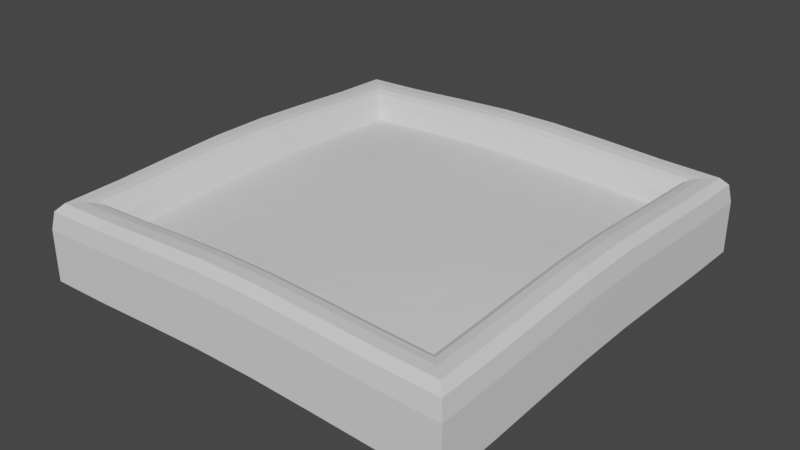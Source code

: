 # Source: screen_mount.blend  (saved by Blender 3.3.6; exported with 4.5.12 LTS)
import bpy
from mathutils import Matrix  # noqa: F401  (used for matrix-valued properties, if any)

bpy.ops.wm.read_factory_settings(use_empty=True)
scene = bpy.context.scene
scene.name = 'Scene'

# ---- collections
col_collection = bpy.data.collections.new('Collection'); scene.collection.children.link(col_collection)

# ---- materials (node trees are filled in below, after node groups)
mat_material = bpy.data.materials.new('Material')
mat_material.alpha_threshold = 0.0
mat_material.use_transparent_shadow = False
mat_material.roughness = 0.5
mat_material.line_color = (0.0, 0.0, 0.0, 1.0)

# ---- material node trees
mat_material.use_nodes = True; mat_material.node_tree.nodes.clear()
_N = mat_material.node_tree.nodes; _L = mat_material.node_tree.links
n0 = _N.new('ShaderNodeOutputMaterial'); n0.name = 'Material Output'; n0.location = (300, 300)
n1 = _N.new('ShaderNodeBsdfPrincipled'); n1.name = 'Principled BSDF'; n1.location = (10, 300)
n1.distribution = 'GGX'
n1.subsurface_method = 'RANDOM_WALK_SKIN'
n1.inputs[3].default_value = 1.45
n1.inputs[27].default_value = (0.0, 0.0, 0.0, 1.0)
n1.inputs[28].default_value = 1.0
_L.new(n1.outputs[0], n0.inputs[0])
n0.is_active_output = True

# ---- world
world_world = bpy.data.worlds.new('World'); scene.world = world_world
world_world.use_nodes = True; world_world.node_tree.nodes.clear()
_N = world_world.node_tree.nodes; _L = world_world.node_tree.links
n0 = _N.new('ShaderNodeOutputWorld'); n0.name = 'World Output'; n0.location = (300, 300)
n1 = _N.new('ShaderNodeBackground'); n1.name = 'Background'; n1.location = (10, 300)
n1.inputs[0].default_value = (0.05088, 0.05088, 0.05088, 1.0)
_L.new(n1.outputs[0], n0.inputs[0])
n0.is_active_output = True
world_world.color = (0.05088, 0.05088, 0.05088)
world_world.use_sun_shadow = False
world_world.sun_shadow_jitter_overblur = 0.0

# ---- meshes
me_cube = bpy.data.meshes.new('Cube')
me_cube.from_pydata([(0.7777, 0.7777, 0.1023), (1.0, 1.0, -1.155), (0.7777, -0.7777, 0.1023), (1.0, -1.0, -1.155), (-0.7777, 0.7777, 0.1023), (-1.0, 1.0, -1.155), (-0.7777, -0.7777, 0.1023), (-1.0, -1.0, -1.155), (1.0, -1.0, 0.1597), (0.9538, -0.9538, 0.7938), (0.9865, -0.9865, 0.6055), (-0.9538, -0.9538, 0.7938), (-1.0, -1.0, 0.1597), (-0.9865, -0.9865, 0.6055), (1.0, 1.0, 0.1597), (0.9538, 0.9538, 0.7938), (0.9865, 0.9865, 0.6055), (-0.9538, 0.9538, 0.7938), (-1.0, 1.0, 0.1597), (-0.9865, 0.9865, 0.6055), (0.9009, -0.9009, 0.8009), (0.8375, -0.8375, 0.697), (0.8632, -0.8632, 0.7742), (-0.8375, -0.8375, 0.697), (-0.9009, -0.9009, 0.8009), (-0.8632, -0.8632, 0.7742), (0.9009, 0.9009, 0.8009), (0.8375, 0.8375, 0.697), (0.8632, 0.8632, 0.7742), (-0.8375, 0.8375, 0.697), (-0.9009, 0.9009, 0.8009), (-0.8632, 0.8632, 0.7742), (0.8006, -0.8006, 0.4549), (-0.8006, -0.8006, 0.4549), (0.8006, 0.8006, 0.4549), (-0.8006, 0.8006, 0.4549), (0.7143, 1.0, -1.126), (0.4286, 1.0, -1.059), (0.1429, 1.0, -1.005), (-0.1429, 1.0, -1.005), (-0.4286, 1.0, -1.059), (-0.7143, 1.0, -1.126), (-0.7143, -1.0, -1.126), (-0.4286, -1.0, -1.059), (-0.1429, -1.0, -1.005), (0.1429, -1.0, -1.005), (0.4286, -1.0, -1.059), (0.7143, -1.0, -1.126), (0.5718, -0.8006, 0.509), (0.3431, -0.8006, 0.574), (0.1144, -0.8006, 0.6202), (-0.1144, -0.8006, 0.6202), (-0.3431, -0.8006, 0.574), (-0.5718, -0.8006, 0.509), (-0.5718, 0.8006, 0.509), (-0.3431, 0.8006, 0.574), (-0.1144, 0.8006, 0.6202), (0.1144, 0.8006, 0.6202), (0.3431, 0.8006, 0.574), (0.5718, 0.8006, 0.509), (0.6813, -0.9538, 0.8391), (0.4088, -0.9538, 0.9206), (0.1363, -0.9538, 0.9876), (-0.1363, -0.9538, 0.9876), (-0.4088, -0.9538, 0.9206), (-0.6813, -0.9538, 0.8391), (-0.7046, -0.9865, 0.6457), (-0.4228, -0.9865, 0.7293), (-0.1409, -0.9865, 0.8002), (0.1409, -0.9865, 0.8002), (0.4228, -0.9865, 0.7293), (0.7046, -0.9865, 0.6457), (-0.7143, -1.0, 0.1965), (-0.4286, -1.0, 0.2795), (-0.1429, -1.0, 0.3506), (0.1429, -1.0, 0.3506), (0.4286, -1.0, 0.2795), (0.7143, -1.0, 0.1965), (-0.6813, 0.9538, 0.8391), (-0.4088, 0.9538, 0.9206), (-0.1363, 0.9538, 0.9876), (0.1363, 0.9538, 0.9876), (0.4088, 0.9538, 0.9206), (0.6813, 0.9538, 0.8391), (0.7046, 0.9865, 0.6457), (0.4228, 0.9865, 0.7293), (0.1409, 0.9865, 0.8002), (-0.1409, 0.9865, 0.8002), (-0.4228, 0.9865, 0.7293), (-0.7046, 0.9865, 0.6457), (0.7143, 1.0, 0.1965), (0.4286, 1.0, 0.2795), (0.1429, 1.0, 0.3506), (-0.1429, 1.0, 0.3506), (-0.4286, 1.0, 0.2795), (-0.7143, 1.0, 0.1965), (0.5982, -0.8375, 0.7513), (0.3589, -0.8375, 0.8212), (0.1196, -0.8375, 0.873), (-0.1196, -0.8375, 0.873), (-0.3589, -0.8375, 0.8212), (-0.5982, -0.8375, 0.7513), (-0.6166, -0.8632, 0.8276), (-0.3699, -0.8632, 0.9006), (-0.1233, -0.8632, 0.9559), (0.1233, -0.8632, 0.9559), (0.3699, -0.8632, 0.9006), (0.6166, -0.8632, 0.8276), (-0.6435, -0.9009, 0.8519), (-0.3861, -0.9009, 0.9289), (-0.1287, -0.9009, 0.9893), (0.1287, -0.9009, 0.9893), (0.3861, -0.9009, 0.9289), (0.6435, -0.9009, 0.8519), (-0.5982, 0.8375, 0.7513), (-0.3589, 0.8375, 0.8212), (-0.1196, 0.8375, 0.873), (0.1196, 0.8375, 0.873), (0.3589, 0.8375, 0.8212), (0.5982, 0.8375, 0.7513), (0.6166, 0.8632, 0.8276), (0.3699, 0.8632, 0.9006), (0.1233, 0.8632, 0.9559), (-0.1233, 0.8632, 0.9559), (-0.3699, 0.8632, 0.9006), (-0.6166, 0.8632, 0.8276), (0.6435, 0.9009, 0.8519), (0.3861, 0.9009, 0.9289), (0.1287, 0.9009, 0.9893), (-0.1287, 0.9009, 0.9893), (-0.3861, 0.9009, 0.9289), (-0.6435, 0.9009, 0.8519), (0.5555, -0.7777, 0.1549), (0.3333, -0.7777, 0.2155), (0.1111, -0.7777, 0.257), (-0.1111, -0.7777, 0.257), (-0.3333, -0.7777, 0.2155), (-0.5555, -0.7777, 0.1549), (-0.5555, 0.7777, 0.1549), (-0.3333, 0.7777, 0.2155), (-0.1111, 0.7777, 0.257), (0.1111, 0.7777, 0.257), (0.3333, 0.7777, 0.2155), (0.5555, 0.7777, 0.1549), (-1.0, 0.7143, -1.126), (-1.0, 0.4286, -1.059), (-1.0, 0.1429, -1.005), (-1.0, -0.1429, -1.005), (-1.0, -0.4286, -1.059), (-1.0, -0.7143, -1.126), (1.0, -0.7143, -1.126), (1.0, -0.4286, -1.059), (1.0, -0.1429, -1.005), (1.0, 0.1429, -1.005), (1.0, 0.4286, -1.059), (1.0, 0.7143, -1.126), (0.8006, 0.5718, 0.509), (0.8006, 0.3431, 0.574), (0.8006, 0.1144, 0.6202), (0.8006, -0.1144, 0.6202), (0.8006, -0.3431, 0.574), (0.8006, -0.5718, 0.509), (-0.8006, -0.5718, 0.509), (-0.8006, -0.3431, 0.574), (-0.8006, -0.1144, 0.6202), (-0.8006, 0.1144, 0.6202), (-0.8006, 0.3431, 0.574), (-0.8006, 0.5718, 0.509), (0.9538, 0.6813, 0.8391), (0.9538, 0.4088, 0.9206), (0.9538, 0.1363, 0.9876), (0.9538, -0.1363, 0.9876), (0.9538, -0.4088, 0.9206), (0.9538, -0.6813, 0.8391), (0.9865, -0.7046, 0.6457), (0.9865, -0.4228, 0.7293), (0.9865, -0.1409, 0.8002), (0.9865, 0.1409, 0.8002), (0.9865, 0.4228, 0.7293), (0.9865, 0.7046, 0.6457), (1.0, -0.7143, 0.1965), (1.0, -0.4286, 0.2795), (1.0, -0.1429, 0.3506), (1.0, 0.1429, 0.3506), (1.0, 0.4286, 0.2795), (1.0, 0.7143, 0.1965), (-0.9538, -0.6813, 0.8391), (-0.9538, -0.4088, 0.9206), (-0.9538, -0.1363, 0.9876), (-0.9538, 0.1363, 0.9876), (-0.9538, 0.4088, 0.9206), (-0.9538, 0.6813, 0.8391), (-0.9865, 0.7046, 0.6457), (-0.9865, 0.4228, 0.7293), (-0.9865, 0.1409, 0.8002), (-0.9865, -0.1409, 0.8002), (-0.9865, -0.4228, 0.7293), (-0.9865, -0.7046, 0.6457), (-1.0, 0.7143, 0.1965), (-1.0, 0.4286, 0.2795), (-1.0, 0.1429, 0.3506), (-1.0, -0.1429, 0.3506), (-1.0, -0.4286, 0.2795), (-1.0, -0.7143, 0.1965), (0.8375, 0.5982, 0.7513), (0.8375, 0.3589, 0.8212), (0.8375, 0.1196, 0.873), (0.8375, -0.1196, 0.873), (0.8375, -0.3589, 0.8212), (0.8375, -0.5982, 0.7513), (0.8632, -0.6166, 0.8276), (0.8632, -0.3699, 0.9006), (0.8632, -0.1233, 0.9559), (0.8632, 0.1233, 0.9559), (0.8632, 0.3699, 0.9006), (0.8632, 0.6166, 0.8276), (0.9009, -0.6435, 0.8519), (0.9009, -0.3861, 0.9289), (0.9009, -0.1287, 0.9893), (0.9009, 0.1287, 0.9893), (0.9009, 0.3861, 0.9289), (0.9009, 0.6435, 0.8519), (-0.8375, -0.5982, 0.7513), (-0.8375, -0.3589, 0.8212), (-0.8375, -0.1196, 0.873), (-0.8375, 0.1196, 0.873), (-0.8375, 0.3589, 0.8212), (-0.8375, 0.5982, 0.7513), (-0.8632, 0.6166, 0.8276), (-0.8632, 0.3699, 0.9006), (-0.8632, 0.1233, 0.9559), (-0.8632, -0.1233, 0.9559), (-0.8632, -0.3699, 0.9006), (-0.8632, -0.6166, 0.8276), (-0.9009, 0.6435, 0.8519), (-0.9009, 0.3861, 0.9289), (-0.9009, 0.1287, 0.9893), (-0.9009, -0.1287, 0.9893), (-0.9009, -0.3861, 0.9289), (-0.9009, -0.6435, 0.8519), (0.7777, 0.5555, 0.1549), (0.7777, 0.3333, 0.2155), (0.7777, 0.1111, 0.257), (0.7777, -0.1111, 0.257), (0.7777, -0.3333, 0.2155), (0.7777, -0.5555, 0.1549), (-0.7777, -0.5555, 0.1549), (-0.7777, -0.3333, 0.2155), (-0.7777, -0.1111, 0.257), (-0.7777, 0.1111, 0.257), (-0.7777, 0.3333, 0.2155), (-0.7777, 0.5555, 0.1549), (-0.7143, 0.7143, -1.102), (-0.7143, 0.4286, -1.044), (-0.7143, 0.1429, -1.002), (-0.7143, -0.1429, -1.002), (-0.7143, -0.4286, -1.044), (-0.7143, -0.7143, -1.102), (-0.4286, 0.7143, -1.044), (-0.4286, 0.4286, -1.012), (-0.4286, 0.1429, -1.0), (-0.4286, -0.1429, -1.0), (-0.4286, -0.4286, -1.012), (-0.4286, -0.7143, -1.044), (-0.1429, 0.7143, -1.002), (-0.1429, 0.4286, -1.0), (-0.1429, 0.1429, -1.0), (-0.1429, -0.1429, -1.0), (-0.1429, -0.4286, -1.0), (-0.1429, -0.7143, -1.002), (0.1429, 0.7143, -1.002), (0.1429, 0.4286, -1.0), (0.1429, 0.1429, -1.0), (0.1429, -0.1429, -1.0), (0.1429, -0.4286, -1.0), (0.1429, -0.7143, -1.002), (0.4286, 0.7143, -1.044), (0.4286, 0.4286, -1.012), (0.4286, 0.1429, -1.0), (0.4286, -0.1429, -1.0), (0.4286, -0.4286, -1.012), (0.4286, -0.7143, -1.044), (0.7143, 0.7143, -1.102), (0.7143, 0.4286, -1.044), (0.7143, 0.1429, -1.002), (0.7143, -0.1429, -1.002), (0.7143, -0.4286, -1.044), (0.7143, -0.7143, -1.102), (0.5555, 0.5555, 0.1943), (0.5555, 0.3333, 0.2384), (0.5555, 0.1111, 0.262), (0.5555, -0.1111, 0.262), (0.5555, -0.3333, 0.2384), (0.5555, -0.5555, 0.1943), (0.3333, 0.5555, 0.2384), (0.3333, 0.3333, 0.2593), (0.3333, 0.1111, 0.2623), (0.3333, -0.1111, 0.2623), (0.3333, -0.3333, 0.2593), (0.3333, -0.5555, 0.2384), (0.1111, 0.5555, 0.262), (0.1111, 0.3333, 0.2623), (0.1111, 0.1111, 0.2623), (0.1111, -0.1111, 0.2623), (0.1111, -0.3333, 0.2623), (0.1111, -0.5555, 0.262), (-0.1111, 0.5555, 0.262), (-0.1111, 0.3333, 0.2623), (-0.1111, 0.1111, 0.2623), (-0.1111, -0.1111, 0.2623), (-0.1111, -0.3333, 0.2623), (-0.1111, -0.5555, 0.262), (-0.3333, 0.5555, 0.2384), (-0.3333, 0.3333, 0.2593), (-0.3333, 0.1111, 0.2623), (-0.3333, -0.1111, 0.2623), (-0.3333, -0.3333, 0.2593), (-0.3333, -0.5555, 0.2384), (-0.5555, 0.5555, 0.1943), (-0.5555, 0.3333, 0.2384), (-0.5555, 0.1111, 0.262), (-0.5555, -0.1111, 0.262), (-0.5555, -0.3333, 0.2384), (-0.5555, -0.5555, 0.1943)], [], [(323, 246, 6, 137), (216, 20, 9, 173), (234, 30, 17, 191), (287, 150, 3, 47), (42, 72, 12, 7), (126, 26, 15, 83), (144, 198, 18, 5), (108, 24, 11, 65), (36, 90, 14, 1), (53, 33, 23, 101), (161, 32, 21, 209), (167, 35, 29, 227), (59, 34, 27, 119), (65, 11, 13, 66), (66, 13, 12, 72), (173, 9, 10, 174), (174, 10, 8, 180), (191, 17, 19, 192), (192, 19, 18, 198), (83, 15, 16, 84), (84, 16, 14, 90), (101, 23, 25, 102), (102, 25, 24, 108), (209, 21, 22, 210), (210, 22, 20, 216), (227, 29, 31, 228), (228, 31, 30, 234), (119, 27, 28, 120), (120, 28, 26, 126), (150, 180, 8, 3), (137, 6, 33, 53), (245, 2, 32, 161), (251, 4, 35, 167), (143, 0, 34, 59), (4, 138, 54, 35), (138, 139, 55, 54), (139, 140, 56, 55), (140, 141, 57, 56), (141, 142, 58, 57), (142, 143, 59, 58), (2, 132, 48, 32), (132, 133, 49, 48), (133, 134, 50, 49), (134, 135, 51, 50), (135, 136, 52, 51), (136, 137, 53, 52), (31, 125, 131, 30), (125, 124, 130, 131), (124, 123, 129, 130), (123, 122, 128, 129), (122, 121, 127, 128), (121, 120, 126, 127), (29, 114, 125, 31), (114, 115, 124, 125), (115, 116, 123, 124), (116, 117, 122, 123), (117, 118, 121, 122), (118, 119, 120, 121), (22, 107, 113, 20), (107, 106, 112, 113), (106, 105, 111, 112), (105, 104, 110, 111), (104, 103, 109, 110), (103, 102, 108, 109), (21, 96, 107, 22), (96, 97, 106, 107), (97, 98, 105, 106), (98, 99, 104, 105), (99, 100, 103, 104), (100, 101, 102, 103), (19, 89, 95, 18), (89, 88, 94, 95), (88, 87, 93, 94), (87, 86, 92, 93), (86, 85, 91, 92), (85, 84, 90, 91), (17, 78, 89, 19), (78, 79, 88, 89), (79, 80, 87, 88), (80, 81, 86, 87), (81, 82, 85, 86), (82, 83, 84, 85), (10, 71, 77, 8), (71, 70, 76, 77), (70, 69, 75, 76), (69, 68, 74, 75), (68, 67, 73, 74), (67, 66, 72, 73), (9, 60, 71, 10), (60, 61, 70, 71), (61, 62, 69, 70), (62, 63, 68, 69), (63, 64, 67, 68), (64, 65, 66, 67), (35, 54, 114, 29), (54, 55, 115, 114), (55, 56, 116, 115), (56, 57, 117, 116), (57, 58, 118, 117), (58, 59, 119, 118), (32, 48, 96, 21), (48, 49, 97, 96), (49, 50, 98, 97), (50, 51, 99, 98), (51, 52, 100, 99), (52, 53, 101, 100), (5, 18, 95, 41), (41, 95, 94, 40), (40, 94, 93, 39), (39, 93, 92, 38), (38, 92, 91, 37), (37, 91, 90, 36), (20, 113, 60, 9), (113, 112, 61, 60), (112, 111, 62, 61), (111, 110, 63, 62), (110, 109, 64, 63), (109, 108, 65, 64), (30, 131, 78, 17), (131, 130, 79, 78), (130, 129, 80, 79), (129, 128, 81, 80), (128, 127, 82, 81), (127, 126, 83, 82), (3, 8, 77, 47), (47, 77, 76, 46), (46, 76, 75, 45), (45, 75, 74, 44), (44, 74, 73, 43), (43, 73, 72, 42), (149, 257, 42, 7), (257, 263, 43, 42), (263, 269, 44, 43), (269, 275, 45, 44), (275, 281, 46, 45), (281, 287, 47, 46), (245, 293, 132, 2), (293, 299, 133, 132), (299, 305, 134, 133), (305, 311, 135, 134), (311, 317, 136, 135), (317, 323, 137, 136), (139, 138, 318, 312), (312, 318, 319, 313), (313, 319, 320, 314), (314, 320, 321, 315), (315, 321, 322, 316), (316, 322, 323, 317), (140, 139, 312, 306), (306, 312, 313, 307), (307, 313, 314, 308), (308, 314, 315, 309), (309, 315, 316, 310), (310, 316, 317, 311), (141, 140, 306, 300), (300, 306, 307, 301), (301, 307, 308, 302), (302, 308, 309, 303), (303, 309, 310, 304), (304, 310, 311, 305), (142, 141, 300, 294), (294, 300, 301, 295), (295, 301, 302, 296), (296, 302, 303, 297), (297, 303, 304, 298), (298, 304, 305, 299), (143, 142, 294, 288), (288, 294, 295, 289), (289, 295, 296, 290), (290, 296, 297, 291), (291, 297, 298, 292), (292, 298, 299, 293), (0, 143, 288, 240), (240, 288, 289, 241), (241, 289, 290, 242), (242, 290, 291, 243), (243, 291, 292, 244), (244, 292, 293, 245), (37, 36, 282, 276), (276, 282, 283, 277), (277, 283, 284, 278), (278, 284, 285, 279), (279, 285, 286, 280), (280, 286, 287, 281), (38, 37, 276, 270), (270, 276, 277, 271), (271, 277, 278, 272), (272, 278, 279, 273), (273, 279, 280, 274), (274, 280, 281, 275), (39, 38, 270, 264), (264, 270, 271, 265), (265, 271, 272, 266), (266, 272, 273, 267), (267, 273, 274, 268), (268, 274, 275, 269), (40, 39, 264, 258), (258, 264, 265, 259), (259, 265, 266, 260), (260, 266, 267, 261), (261, 267, 268, 262), (262, 268, 269, 263), (41, 40, 258, 252), (252, 258, 259, 253), (253, 259, 260, 254), (254, 260, 261, 255), (255, 261, 262, 256), (256, 262, 263, 257), (5, 41, 252, 144), (144, 252, 253, 145), (145, 253, 254, 146), (146, 254, 255, 147), (147, 255, 256, 148), (148, 256, 257, 149), (6, 246, 162, 33), (246, 247, 163, 162), (247, 248, 164, 163), (248, 249, 165, 164), (249, 250, 166, 165), (250, 251, 167, 166), (0, 240, 156, 34), (240, 241, 157, 156), (241, 242, 158, 157), (242, 243, 159, 158), (243, 244, 160, 159), (244, 245, 161, 160), (1, 14, 185, 155), (155, 185, 184, 154), (154, 184, 183, 153), (153, 183, 182, 152), (152, 182, 181, 151), (151, 181, 180, 150), (25, 233, 239, 24), (233, 232, 238, 239), (232, 231, 237, 238), (231, 230, 236, 237), (230, 229, 235, 236), (229, 228, 234, 235), (23, 222, 233, 25), (222, 223, 232, 233), (223, 224, 231, 232), (224, 225, 230, 231), (225, 226, 229, 230), (226, 227, 228, 229), (28, 215, 221, 26), (215, 214, 220, 221), (214, 213, 219, 220), (213, 212, 218, 219), (212, 211, 217, 218), (211, 210, 216, 217), (27, 204, 215, 28), (204, 205, 214, 215), (205, 206, 213, 214), (206, 207, 212, 213), (207, 208, 211, 212), (208, 209, 210, 211), (13, 197, 203, 12), (197, 196, 202, 203), (196, 195, 201, 202), (195, 194, 200, 201), (194, 193, 199, 200), (193, 192, 198, 199), (11, 186, 197, 13), (186, 187, 196, 197), (187, 188, 195, 196), (188, 189, 194, 195), (189, 190, 193, 194), (190, 191, 192, 193), (16, 179, 185, 14), (179, 178, 184, 185), (178, 177, 183, 184), (177, 176, 182, 183), (176, 175, 181, 182), (175, 174, 180, 181), (15, 168, 179, 16), (168, 169, 178, 179), (169, 170, 177, 178), (170, 171, 176, 177), (171, 172, 175, 176), (172, 173, 174, 175), (33, 162, 222, 23), (162, 163, 223, 222), (163, 164, 224, 223), (164, 165, 225, 224), (165, 166, 226, 225), (166, 167, 227, 226), (34, 156, 204, 27), (156, 157, 205, 204), (157, 158, 206, 205), (158, 159, 207, 206), (159, 160, 208, 207), (160, 161, 209, 208), (7, 12, 203, 149), (149, 203, 202, 148), (148, 202, 201, 147), (147, 201, 200, 146), (146, 200, 199, 145), (145, 199, 198, 144), (36, 1, 155, 282), (282, 155, 154, 283), (283, 154, 153, 284), (284, 153, 152, 285), (285, 152, 151, 286), (286, 151, 150, 287), (24, 239, 186, 11), (239, 238, 187, 186), (238, 237, 188, 187), (237, 236, 189, 188), (236, 235, 190, 189), (235, 234, 191, 190), (26, 221, 168, 15), (221, 220, 169, 168), (220, 219, 170, 169), (219, 218, 171, 170), (218, 217, 172, 171), (217, 216, 173, 172), (138, 4, 251, 318), (318, 251, 250, 319), (319, 250, 249, 320), (320, 249, 248, 321), (321, 248, 247, 322), (322, 247, 246, 323)])
_uv = me_cube.uv_layers.new(name='UVMap')
_uv.uv.foreach_set('vector', [0.8194, 0.6944, 0.8472, 0.6944, 0.8472, 0.7222, 0.8194, 0.7222, 0.6374, 0.7054, 0.6374, 0.7376, 0.6308, 0.7442, 0.6308, 0.7102, 0.8626, 0.5446, 0.8626, 0.5124, 0.8692, 0.5058, 0.8692, 0.5398, 0.3393, 0.7143, 0.375, 0.7143, 0.375, 0.75, 0.3393, 0.75, 0.375, 0.9643, 0.5455, 0.9643, 0.5455, 1.0, 0.375, 1.0, 0.6696, 0.5124, 0.6374, 0.5124, 0.6308, 0.5058, 0.6648, 0.5058, 0.375, 0.2143, 0.5455, 0.2143, 0.5455, 0.25, 0.375, 0.25, 0.8304, 0.7376, 0.8626, 0.7376, 0.8692, 0.7442, 0.8352, 0.7442, 0.375, 0.4643, 0.5455, 0.4643, 0.5455, 0.5, 0.375, 0.5, 0.8215, 0.7251, 0.8501, 0.7251, 0.8547, 0.7297, 0.8248, 0.7297, 0.6499, 0.6965, 0.6499, 0.7251, 0.6453, 0.7297, 0.6453, 0.6998, 0.8501, 0.5535, 0.8501, 0.5249, 0.8547, 0.5203, 0.8547, 0.5502, 0.6785, 0.5249, 0.6499, 0.5249, 0.6453, 0.5203, 0.6752, 0.5203, 0.8352, 0.7442, 0.8692, 0.7442, 0.8733, 0.75, 0.8381, 0.75, 0.625, 0.9631, 0.625, 0.9983, 0.5455, 1.0, 0.5455, 0.9643, 0.6308, 0.7102, 0.6308, 0.7442, 0.625, 0.7483, 0.625, 0.7131, 0.625, 0.7131, 0.625, 0.7483, 0.5455, 0.75, 0.5455, 0.7143, 0.8692, 0.5398, 0.8692, 0.5058, 0.875, 0.5017, 0.875, 0.5369, 0.625, 0.2131, 0.625, 0.2483, 0.5455, 0.25, 0.5455, 0.2143, 0.6648, 0.5058, 0.6308, 0.5058, 0.6267, 0.5, 0.6619, 0.5, 0.625, 0.4631, 0.625, 0.4983, 0.5455, 0.5, 0.5455, 0.4643, 0.8248, 0.7297, 0.8547, 0.7297, 0.8568, 0.7318, 0.8263, 0.7318, 0.8263, 0.7318, 0.8568, 0.7318, 0.8626, 0.7376, 0.8304, 0.7376, 0.6453, 0.6998, 0.6453, 0.7297, 0.6432, 0.7318, 0.6432, 0.7013, 0.6432, 0.7013, 0.6432, 0.7318, 0.6374, 0.7376, 0.6374, 0.7054, 0.8547, 0.5502, 0.8547, 0.5203, 0.8568, 0.5182, 0.8568, 0.5487, 0.8568, 0.5487, 0.8568, 0.5182, 0.8626, 0.5124, 0.8626, 0.5446, 0.6752, 0.5203, 0.6453, 0.5203, 0.6432, 0.5182, 0.6737, 0.5182, 0.6737, 0.5182, 0.6432, 0.5182, 0.6374, 0.5124, 0.6696, 0.5124, 0.375, 0.7143, 0.5455, 0.7143, 0.5455, 0.75, 0.375, 0.75, 0.8194, 0.7222, 0.8472, 0.7222, 0.8501, 0.7251, 0.8215, 0.7251, 0.6528, 0.6944, 0.6528, 0.7222, 0.6499, 0.7251, 0.6499, 0.6965, 0.8472, 0.5556, 0.8472, 0.5278, 0.8501, 0.5249, 0.8501, 0.5535, 0.6806, 0.5278, 0.6528, 0.5278, 0.6499, 0.5249, 0.6785, 0.5249, 0.8472, 0.5278, 0.8194, 0.5278, 0.8215, 0.5249, 0.8501, 0.5249, 0.8194, 0.5278, 0.7917, 0.5278, 0.7929, 0.5249, 0.8215, 0.5249, 0.7917, 0.5278, 0.7639, 0.5278, 0.7643, 0.5249, 0.7929, 0.5249, 0.7639, 0.5278, 0.7361, 0.5278, 0.7357, 0.5249, 0.7643, 0.5249, 0.7361, 0.5278, 0.7083, 0.5278, 0.7071, 0.5249, 0.7357, 0.5249, 0.7083, 0.5278, 0.6806, 0.5278, 0.6785, 0.5249, 0.7071, 0.5249, 0.6528, 0.7222, 0.6806, 0.7222, 0.6785, 0.7251, 0.6499, 0.7251, 0.6806, 0.7222, 0.7083, 0.7222, 0.7071, 0.7251, 0.6785, 0.7251, 0.7083, 0.7222, 0.7361, 0.7222, 0.7357, 0.7251, 0.7071, 0.7251, 0.7361, 0.7222, 0.7639, 0.7222, 0.7643, 0.7251, 0.7357, 0.7251, 0.7639, 0.7222, 0.7917, 0.7222, 0.7929, 0.7251, 0.7643, 0.7251, 0.7917, 0.7222, 0.8194, 0.7222, 0.8215, 0.7251, 0.7929, 0.7251, 0.8568, 0.5182, 0.8263, 0.5182, 0.8304, 0.5124, 0.8626, 0.5124, 0.8263, 0.5182, 0.7958, 0.5182, 0.7983, 0.5124, 0.8304, 0.5124, 0.7958, 0.5182, 0.7653, 0.5182, 0.7661, 0.5124, 0.7983, 0.5124, 0.7653, 0.5182, 0.7347, 0.5182, 0.7339, 0.5124, 0.7661, 0.5124, 0.7347, 0.5182, 0.7042, 0.5182, 0.7017, 0.5124, 0.7339, 0.5124, 0.7042, 0.5182, 0.6737, 0.5182, 0.6696, 0.5124, 0.7017, 0.5124, 0.8547, 0.5203, 0.8248, 0.5203, 0.8263, 0.5182, 0.8568, 0.5182, 0.8248, 0.5203, 0.7949, 0.5203, 0.7958, 0.5182, 0.8263, 0.5182, 0.7949, 0.5203, 0.765, 0.5203, 0.7653, 0.5182, 0.7958, 0.5182, 0.765, 0.5203, 0.735, 0.5203, 0.7347, 0.5182, 0.7653, 0.5182, 0.735, 0.5203, 0.7051, 0.5203, 0.7042, 0.5182, 0.7347, 0.5182, 0.7051, 0.5203, 0.6752, 0.5203, 0.6737, 0.5182, 0.7042, 0.5182, 0.6432, 0.7318, 0.6737, 0.7318, 0.6696, 0.7376, 0.6374, 0.7376, 0.6737, 0.7318, 0.7042, 0.7318, 0.7017, 0.7376, 0.6696, 0.7376, 0.7042, 0.7318, 0.7347, 0.7318, 0.7339, 0.7376, 0.7017, 0.7376, 0.7347, 0.7318, 0.7653, 0.7318, 0.7661, 0.7376, 0.7339, 0.7376, 0.7653, 0.7318, 0.7958, 0.7318, 0.7983, 0.7376, 0.7661, 0.7376, 0.7958, 0.7318, 0.8263, 0.7318, 0.8304, 0.7376, 0.7983, 0.7376, 0.6453, 0.7297, 0.6752, 0.7297, 0.6737, 0.7318, 0.6432, 0.7318, 0.6752, 0.7297, 0.7051, 0.7297, 0.7042, 0.7318, 0.6737, 0.7318, 0.7051, 0.7297, 0.735, 0.7297, 0.7347, 0.7318, 0.7042, 0.7318, 0.735, 0.7297, 0.765, 0.7297, 0.7653, 0.7318, 0.7347, 0.7318, 0.765, 0.7297, 0.7949, 0.7297, 0.7958, 0.7318, 0.7653, 0.7318, 0.7949, 0.7297, 0.8248, 0.7297, 0.8263, 0.7318, 0.7958, 0.7318, 0.625, 0.2517, 0.625, 0.2869, 0.5455, 0.2857, 0.5455, 0.25, 0.625, 0.2869, 0.625, 0.3222, 0.5455, 0.3214, 0.5455, 0.2857, 0.625, 0.3222, 0.625, 0.3574, 0.5455, 0.3571, 0.5455, 0.3214, 0.625, 0.3574, 0.625, 0.3926, 0.5455, 0.3929, 0.5455, 0.3571, 0.625, 0.3926, 0.625, 0.4278, 0.5455, 0.4286, 0.5455, 0.3929, 0.625, 0.4278, 0.625, 0.4631, 0.5455, 0.4643, 0.5455, 0.4286, 0.8692, 0.5058, 0.8352, 0.5058, 0.8381, 0.5, 0.8733, 0.5, 0.8352, 0.5058, 0.8011, 0.5058, 0.8028, 0.5, 0.8381, 0.5, 0.8011, 0.5058, 0.767, 0.5058, 0.7676, 0.5, 0.8028, 0.5, 0.767, 0.5058, 0.733, 0.5058, 0.7324, 0.5, 0.7676, 0.5, 0.733, 0.5058, 0.6989, 0.5058, 0.6972, 0.5, 0.7324, 0.5, 0.6989, 0.5058, 0.6648, 0.5058, 0.6619, 0.5, 0.6972, 0.5, 0.625, 0.7517, 0.625, 0.7869, 0.5455, 0.7857, 0.5455, 0.75, 0.625, 0.7869, 0.625, 0.8222, 0.5455, 0.8214, 0.5455, 0.7857, 0.625, 0.8222, 0.625, 0.8574, 0.5455, 0.8571, 0.5455, 0.8214, 0.625, 0.8574, 0.625, 0.8926, 0.5455, 0.8929, 0.5455, 0.8571, 0.625, 0.8926, 0.625, 0.9278, 0.5455, 0.9286, 0.5455, 0.8929, 0.625, 0.9278, 0.625, 0.9631, 0.5455, 0.9643, 0.5455, 0.9286, 0.6308, 0.7442, 0.6648, 0.7442, 0.6619, 0.75, 0.6267, 0.75, 0.6648, 0.7442, 0.6989, 0.7442, 0.6972, 0.75, 0.6619, 0.75, 0.6989, 0.7442, 0.733, 0.7442, 0.7324, 0.75, 0.6972, 0.75, 0.733, 0.7442, 0.767, 0.7442, 0.7676, 0.75, 0.7324, 0.75, 0.767, 0.7442, 0.8011, 0.7442, 0.8028, 0.75, 0.7676, 0.75, 0.8011, 0.7442, 0.8352, 0.7442, 0.8381, 0.75, 0.8028, 0.75, 0.8501, 0.5249, 0.8215, 0.5249, 0.8248, 0.5203, 0.8547, 0.5203, 0.8215, 0.5249, 0.7929, 0.5249, 0.7949, 0.5203, 0.8248, 0.5203, 0.7929, 0.5249, 0.7643, 0.5249, 0.765, 0.5203, 0.7949, 0.5203, 0.7643, 0.5249, 0.7357, 0.5249, 0.735, 0.5203, 0.765, 0.5203, 0.7357, 0.5249, 0.7071, 0.5249, 0.7051, 0.5203, 0.735, 0.5203, 0.7071, 0.5249, 0.6785, 0.5249, 0.6752, 0.5203, 0.7051, 0.5203, 0.6499, 0.7251, 0.6785, 0.7251, 0.6752, 0.7297, 0.6453, 0.7297, 0.6785, 0.7251, 0.7071, 0.7251, 0.7051, 0.7297, 0.6752, 0.7297, 0.7071, 0.7251, 0.7357, 0.7251, 0.735, 0.7297, 0.7051, 0.7297, 0.7357, 0.7251, 0.7643, 0.7251, 0.765, 0.7297, 0.735, 0.7297, 0.7643, 0.7251, 0.7929, 0.7251, 0.7949, 0.7297, 0.765, 0.7297, 0.7929, 0.7251, 0.8215, 0.7251, 0.8248, 0.7297, 0.7949, 0.7297, 0.375, 0.25, 0.5455, 0.25, 0.5455, 0.2857, 0.375, 0.2857, 0.375, 0.2857, 0.5455, 0.2857, 0.5455, 0.3214, 0.375, 0.3214, 0.375, 0.3214, 0.5455, 0.3214, 0.5455, 0.3571, 0.375, 0.3571, 0.375, 0.3571, 0.5455, 0.3571, 0.5455, 0.3929, 0.375, 0.3929, 0.375, 0.3929, 0.5455, 0.3929, 0.5455, 0.4286, 0.375, 0.4286, 0.375, 0.4286, 0.5455, 0.4286, 0.5455, 0.4643, 0.375, 0.4643, 0.6374, 0.7376, 0.6696, 0.7376, 0.6648, 0.7442, 0.6308, 0.7442, 0.6696, 0.7376, 0.7017, 0.7376, 0.6989, 0.7442, 0.6648, 0.7442, 0.7017, 0.7376, 0.7339, 0.7376, 0.733, 0.7442, 0.6989, 0.7442, 0.7339, 0.7376, 0.7661, 0.7376, 0.767, 0.7442, 0.733, 0.7442, 0.7661, 0.7376, 0.7983, 0.7376, 0.8011, 0.7442, 0.767, 0.7442, 0.7983, 0.7376, 0.8304, 0.7376, 0.8352, 0.7442, 0.8011, 0.7442, 0.8626, 0.5124, 0.8304, 0.5124, 0.8352, 0.5058, 0.8692, 0.5058, 0.8304, 0.5124, 0.7983, 0.5124, 0.8011, 0.5058, 0.8352, 0.5058, 0.7983, 0.5124, 0.7661, 0.5124, 0.767, 0.5058, 0.8011, 0.5058, 0.7661, 0.5124, 0.7339, 0.5124, 0.733, 0.5058, 0.767, 0.5058, 0.7339, 0.5124, 0.7017, 0.5124, 0.6989, 0.5058, 0.733, 0.5058, 0.7017, 0.5124, 0.6696, 0.5124, 0.6648, 0.5058, 0.6989, 0.5058, 0.375, 0.75, 0.5455, 0.75, 0.5455, 0.7857, 0.375, 0.7857, 0.375, 0.7857, 0.5455, 0.7857, 0.5455, 0.8214, 0.375, 0.8214, 0.375, 0.8214, 0.5455, 0.8214, 0.5455, 0.8571, 0.375, 0.8571, 0.375, 0.8571, 0.5455, 0.8571, 0.5455, 0.8929, 0.375, 0.8929, 0.375, 0.8929, 0.5455, 0.8929, 0.5455, 0.9286, 0.375, 0.9286, 0.375, 0.9286, 0.5455, 0.9286, 0.5455, 0.9643, 0.375, 0.9643, 0.125, 0.7143, 0.1607, 0.7143, 0.1607, 0.75, 0.125, 0.75, 0.1607, 0.7143, 0.1964, 0.7143, 0.1964, 0.75, 0.1607, 0.75, 0.1964, 0.7143, 0.2321, 0.7143, 0.2321, 0.75, 0.1964, 0.75, 0.2321, 0.7143, 0.2679, 0.7143, 0.2679, 0.75, 0.2321, 0.75, 0.2679, 0.7143, 0.3036, 0.7143, 0.3036, 0.75, 0.2679, 0.75, 0.3036, 0.7143, 0.3393, 0.7143, 0.3393, 0.75, 0.3036, 0.75, 0.6528, 0.6944, 0.6806, 0.6944, 0.6806, 0.7222, 0.6528, 0.7222, 0.6806, 0.6944, 0.7083, 0.6944, 0.7083, 0.7222, 0.6806, 0.7222, 0.7083, 0.6944, 0.7361, 0.6944, 0.7361, 0.7222, 0.7083, 0.7222, 0.7361, 0.6944, 0.7639, 0.6944, 0.7639, 0.7222, 0.7361, 0.7222, 0.7639, 0.6944, 0.7917, 0.6944, 0.7917, 0.7222, 0.7639, 0.7222, 0.7917, 0.6944, 0.8194, 0.6944, 0.8194, 0.7222, 0.7917, 0.7222, 0.7917, 0.5278, 0.8194, 0.5278, 0.8194, 0.5556, 0.7917, 0.5556, 0.7917, 0.5556, 0.8194, 0.5556, 0.8194, 0.5833, 0.7917, 0.5833, 0.7917, 0.5833, 0.8194, 0.5833, 0.8194, 0.6111, 0.7917, 0.6111, 0.7917, 0.6111, 0.8194, 0.6111, 0.8194, 0.6389, 0.7917, 0.6389, 0.7917, 0.6389, 0.8194, 0.6389, 0.8194, 0.6667, 0.7917, 0.6667, 0.7917, 0.6667, 0.8194, 0.6667, 0.8194, 0.6944, 0.7917, 0.6944, 0.7639, 0.5278, 0.7917, 0.5278, 0.7917, 0.5556, 0.7639, 0.5556, 0.7639, 0.5556, 0.7917, 0.5556, 0.7917, 0.5833, 0.7639, 0.5833, 0.7639, 0.5833, 0.7917, 0.5833, 0.7917, 0.6111, 0.7639, 0.6111, 0.7639, 0.6111, 0.7917, 0.6111, 0.7917, 0.6389, 0.7639, 0.6389, 0.7639, 0.6389, 0.7917, 0.6389, 0.7917, 0.6667, 0.7639, 0.6667, 0.7639, 0.6667, 0.7917, 0.6667, 0.7917, 0.6944, 0.7639, 0.6944, 0.7361, 0.5278, 0.7639, 0.5278, 0.7639, 0.5556, 0.7361, 0.5556, 0.7361, 0.5556, 0.7639, 0.5556, 0.7639, 0.5833, 0.7361, 0.5833, 0.7361, 0.5833, 0.7639, 0.5833, 0.7639, 0.6111, 0.7361, 0.6111, 0.7361, 0.6111, 0.7639, 0.6111, 0.7639, 0.6389, 0.7361, 0.6389, 0.7361, 0.6389, 0.7639, 0.6389, 0.7639, 0.6667, 0.7361, 0.6667, 0.7361, 0.6667, 0.7639, 0.6667, 0.7639, 0.6944, 0.7361, 0.6944, 0.7083, 0.5278, 0.7361, 0.5278, 0.7361, 0.5556, 0.7083, 0.5556, 0.7083, 0.5556, 0.7361, 0.5556, 0.7361, 0.5833, 0.7083, 0.5833, 0.7083, 0.5833, 0.7361, 0.5833, 0.7361, 0.6111, 0.7083, 0.6111, 0.7083, 0.6111, 0.7361, 0.6111, 0.7361, 0.6389, 0.7083, 0.6389, 0.7083, 0.6389, 0.7361, 0.6389, 0.7361, 0.6667, 0.7083, 0.6667, 0.7083, 0.6667, 0.7361, 0.6667, 0.7361, 0.6944, 0.7083, 0.6944, 0.6806, 0.5278, 0.7083, 0.5278, 0.7083, 0.5556, 0.6806, 0.5556, 0.6806, 0.5556, 0.7083, 0.5556, 0.7083, 0.5833, 0.6806, 0.5833, 0.6806, 0.5833, 0.7083, 0.5833, 0.7083, 0.6111, 0.6806, 0.6111, 0.6806, 0.6111, 0.7083, 0.6111, 0.7083, 0.6389, 0.6806, 0.6389, 0.6806, 0.6389, 0.7083, 0.6389, 0.7083, 0.6667, 0.6806, 0.6667, 0.6806, 0.6667, 0.7083, 0.6667, 0.7083, 0.6944, 0.6806, 0.6944, 0.6528, 0.5278, 0.6806, 0.5278, 0.6806, 0.5556, 0.6528, 0.5556, 0.6528, 0.5556, 0.6806, 0.5556, 0.6806, 0.5833, 0.6528, 0.5833, 0.6528, 0.5833, 0.6806, 0.5833, 0.6806, 0.6111, 0.6528, 0.6111, 0.6528, 0.6111, 0.6806, 0.6111, 0.6806, 0.6389, 0.6528, 0.6389, 0.6528, 0.6389, 0.6806, 0.6389, 0.6806, 0.6667, 0.6528, 0.6667, 0.6528, 0.6667, 0.6806, 0.6667, 0.6806, 0.6944, 0.6528, 0.6944, 0.3036, 0.5, 0.3393, 0.5, 0.3393, 0.5357, 0.3036, 0.5357, 0.3036, 0.5357, 0.3393, 0.5357, 0.3393, 0.5714, 0.3036, 0.5714, 0.3036, 0.5714, 0.3393, 0.5714, 0.3393, 0.6071, 0.3036, 0.6071, 0.3036, 0.6071, 0.3393, 0.6071, 0.3393, 0.6429, 0.3036, 0.6429, 0.3036, 0.6429, 0.3393, 0.6429, 0.3393, 0.6786, 0.3036, 0.6786, 0.3036, 0.6786, 0.3393, 0.6786, 0.3393, 0.7143, 0.3036, 0.7143, 0.2679, 0.5, 0.3036, 0.5, 0.3036, 0.5357, 0.2679, 0.5357, 0.2679, 0.5357, 0.3036, 0.5357, 0.3036, 0.5714, 0.2679, 0.5714, 0.2679, 0.5714, 0.3036, 0.5714, 0.3036, 0.6071, 0.2679, 0.6071, 0.2679, 0.6071, 0.3036, 0.6071, 0.3036, 0.6429, 0.2679, 0.6429, 0.2679, 0.6429, 0.3036, 0.6429, 0.3036, 0.6786, 0.2679, 0.6786, 0.2679, 0.6786, 0.3036, 0.6786, 0.3036, 0.7143, 0.2679, 0.7143, 0.2321, 0.5, 0.2679, 0.5, 0.2679, 0.5357, 0.2321, 0.5357, 0.2321, 0.5357, 0.2679, 0.5357, 0.2679, 0.5714, 0.2321, 0.5714, 0.2321, 0.5714, 0.2679, 0.5714, 0.2679, 0.6071, 0.2321, 0.6071, 0.2321, 0.6071, 0.2679, 0.6071, 0.2679, 0.6429, 0.2321, 0.6429, 0.2321, 0.6429, 0.2679, 0.6429, 0.2679, 0.6786, 0.2321, 0.6786, 0.2321, 0.6786, 0.2679, 0.6786, 0.2679, 0.7143, 0.2321, 0.7143, 0.1964, 0.5, 0.2321, 0.5, 0.2321, 0.5357, 0.1964, 0.5357, 0.1964, 0.5357, 0.2321, 0.5357, 0.2321, 0.5714, 0.1964, 0.5714, 0.1964, 0.5714, 0.2321, 0.5714, 0.2321, 0.6071, 0.1964, 0.6071, 0.1964, 0.6071, 0.2321, 0.6071, 0.2321, 0.6429, 0.1964, 0.6429, 0.1964, 0.6429, 0.2321, 0.6429, 0.2321, 0.6786, 0.1964, 0.6786, 0.1964, 0.6786, 0.2321, 0.6786, 0.2321, 0.7143, 0.1964, 0.7143, 0.1607, 0.5, 0.1964, 0.5, 0.1964, 0.5357, 0.1607, 0.5357, 0.1607, 0.5357, 0.1964, 0.5357, 0.1964, 0.5714, 0.1607, 0.5714, 0.1607, 0.5714, 0.1964, 0.5714, 0.1964, 0.6071, 0.1607, 0.6071, 0.1607, 0.6071, 0.1964, 0.6071, 0.1964, 0.6429, 0.1607, 0.6429, 0.1607, 0.6429, 0.1964, 0.6429, 0.1964, 0.6786, 0.1607, 0.6786, 0.1607, 0.6786, 0.1964, 0.6786, 0.1964, 0.7143, 0.1607, 0.7143, 0.125, 0.5, 0.1607, 0.5, 0.1607, 0.5357, 0.125, 0.5357, 0.125, 0.5357, 0.1607, 0.5357, 0.1607, 0.5714, 0.125, 0.5714, 0.125, 0.5714, 0.1607, 0.5714, 0.1607, 0.6071, 0.125, 0.6071, 0.125, 0.6071, 0.1607, 0.6071, 0.1607, 0.6429, 0.125, 0.6429, 0.125, 0.6429, 0.1607, 0.6429, 0.1607, 0.6786, 0.125, 0.6786, 0.125, 0.6786, 0.1607, 0.6786, 0.1607, 0.7143, 0.125, 0.7143, 0.8472, 0.7222, 0.8472, 0.6944, 0.8501, 0.6965, 0.8501, 0.7251, 0.8472, 0.6944, 0.8472, 0.6667, 0.8501, 0.6679, 0.8501, 0.6965, 0.8472, 0.6667, 0.8472, 0.6389, 0.8501, 0.6393, 0.8501, 0.6679, 0.8472, 0.6389, 0.8472, 0.6111, 0.8501, 0.6107, 0.8501, 0.6393, 0.8472, 0.6111, 0.8472, 0.5833, 0.8501, 0.5821, 0.8501, 0.6107, 0.8472, 0.5833, 0.8472, 0.5556, 0.8501, 0.5535, 0.8501, 0.5821, 0.6528, 0.5278, 0.6528, 0.5556, 0.6499, 0.5535, 0.6499, 0.5249, 0.6528, 0.5556, 0.6528, 0.5833, 0.6499, 0.5821, 0.6499, 0.5535, 0.6528, 0.5833, 0.6528, 0.6111, 0.6499, 0.6107, 0.6499, 0.5821, 0.6528, 0.6111, 0.6528, 0.6389, 0.6499, 0.6393, 0.6499, 0.6107, 0.6528, 0.6389, 0.6528, 0.6667, 0.6499, 0.6679, 0.6499, 0.6393, 0.6528, 0.6667, 0.6528, 0.6944, 0.6499, 0.6965, 0.6499, 0.6679, 0.375, 0.5, 0.5455, 0.5, 0.5455, 0.5357, 0.375, 0.5357, 0.375, 0.5357, 0.5455, 0.5357, 0.5455, 0.5714, 0.375, 0.5714, 0.375, 0.5714, 0.5455, 0.5714, 0.5455, 0.6071, 0.375, 0.6071, 0.375, 0.6071, 0.5455, 0.6071, 0.5455, 0.6429, 0.375, 0.6429, 0.375, 0.6429, 0.5455, 0.6429, 0.5455, 0.6786, 0.375, 0.6786, 0.375, 0.6786, 0.5455, 0.6786, 0.5455, 0.7143, 0.375, 0.7143, 0.8568, 0.7318, 0.8568, 0.7013, 0.8626, 0.7054, 0.8626, 0.7376, 0.8568, 0.7013, 0.8568, 0.6708, 0.8626, 0.6733, 0.8626, 0.7054, 0.8568, 0.6708, 0.8568, 0.6403, 0.8626, 0.6411, 0.8626, 0.6733, 0.8568, 0.6403, 0.8568, 0.6097, 0.8626, 0.6089, 0.8626, 0.6411, 0.8568, 0.6097, 0.8568, 0.5792, 0.8626, 0.5767, 0.8626, 0.6089, 0.8568, 0.5792, 0.8568, 0.5487, 0.8626, 0.5446, 0.8626, 0.5767, 0.8547, 0.7297, 0.8547, 0.6998, 0.8568, 0.7013, 0.8568, 0.7318, 0.8547, 0.6998, 0.8547, 0.6699, 0.8568, 0.6708, 0.8568, 0.7013, 0.8547, 0.6699, 0.8547, 0.64, 0.8568, 0.6403, 0.8568, 0.6708, 0.8547, 0.64, 0.8547, 0.61, 0.8568, 0.6097, 0.8568, 0.6403, 0.8547, 0.61, 0.8547, 0.5801, 0.8568, 0.5792, 0.8568, 0.6097, 0.8547, 0.5801, 0.8547, 0.5502, 0.8568, 0.5487, 0.8568, 0.5792, 0.6432, 0.5182, 0.6432, 0.5487, 0.6374, 0.5446, 0.6374, 0.5124, 0.6432, 0.5487, 0.6432, 0.5792, 0.6374, 0.5767, 0.6374, 0.5446, 0.6432, 0.5792, 0.6432, 0.6097, 0.6374, 0.6089, 0.6374, 0.5767, 0.6432, 0.6097, 0.6432, 0.6403, 0.6374, 0.6411, 0.6374, 0.6089, 0.6432, 0.6403, 0.6432, 0.6708, 0.6374, 0.6733, 0.6374, 0.6411, 0.6432, 0.6708, 0.6432, 0.7013, 0.6374, 0.7054, 0.6374, 0.6733, 0.6453, 0.5203, 0.6453, 0.5502, 0.6432, 0.5487, 0.6432, 0.5182, 0.6453, 0.5502, 0.6453, 0.5801, 0.6432, 0.5792, 0.6432, 0.5487, 0.6453, 0.5801, 0.6453, 0.61, 0.6432, 0.6097, 0.6432, 0.5792, 0.6453, 0.61, 0.6453, 0.64, 0.6432, 0.6403, 0.6432, 0.6097, 0.6453, 0.64, 0.6453, 0.6699, 0.6432, 0.6708, 0.6432, 0.6403, 0.6453, 0.6699, 0.6453, 0.6998, 0.6432, 0.7013, 0.6432, 0.6708, 0.625, 0.001693, 0.625, 0.03692, 0.5455, 0.03571, 0.5455, 0.0, 0.625, 0.03692, 0.625, 0.07215, 0.5455, 0.07143, 0.5455, 0.03571, 0.625, 0.07215, 0.625, 0.1074, 0.5455, 0.1071, 0.5455, 0.07143, 0.625, 0.1074, 0.625, 0.1426, 0.5455, 0.1429, 0.5455, 0.1071, 0.625, 0.1426, 0.625, 0.1778, 0.5455, 0.1786, 0.5455, 0.1429, 0.625, 0.1778, 0.625, 0.2131, 0.5455, 0.2143, 0.5455, 0.1786, 0.8692, 0.7442, 0.8692, 0.7102, 0.875, 0.7131, 0.875, 0.7483, 0.8692, 0.7102, 0.8692, 0.6761, 0.875, 0.6778, 0.875, 0.7131, 0.8692, 0.6761, 0.8692, 0.642, 0.875, 0.6426, 0.875, 0.6778, 0.8692, 0.642, 0.8692, 0.608, 0.875, 0.6074, 0.875, 0.6426, 0.8692, 0.608, 0.8692, 0.5739, 0.875, 0.5722, 0.875, 0.6074, 0.8692, 0.5739, 0.8692, 0.5398, 0.875, 0.5369, 0.875, 0.5722, 0.625, 0.5017, 0.625, 0.5369, 0.5455, 0.5357, 0.5455, 0.5, 0.625, 0.5369, 0.625, 0.5722, 0.5455, 0.5714, 0.5455, 0.5357, 0.625, 0.5722, 0.625, 0.6074, 0.5455, 0.6071, 0.5455, 0.5714, 0.625, 0.6074, 0.625, 0.6426, 0.5455, 0.6429, 0.5455, 0.6071, 0.625, 0.6426, 0.625, 0.6778, 0.5455, 0.6786, 0.5455, 0.6429, 0.625, 0.6778, 0.625, 0.7131, 0.5455, 0.7143, 0.5455, 0.6786, 0.6308, 0.5058, 0.6308, 0.5398, 0.625, 0.5369, 0.625, 0.5017, 0.6308, 0.5398, 0.6308, 0.5739, 0.625, 0.5722, 0.625, 0.5369, 0.6308, 0.5739, 0.6308, 0.608, 0.625, 0.6074, 0.625, 0.5722, 0.6308, 0.608, 0.6308, 0.642, 0.625, 0.6426, 0.625, 0.6074, 0.6308, 0.642, 0.6308, 0.6761, 0.625, 0.6778, 0.625, 0.6426, 0.6308, 0.6761, 0.6308, 0.7102, 0.625, 0.7131, 0.625, 0.6778, 0.8501, 0.7251, 0.8501, 0.6965, 0.8547, 0.6998, 0.8547, 0.7297, 0.8501, 0.6965, 0.8501, 0.6679, 0.8547, 0.6699, 0.8547, 0.6998, 0.8501, 0.6679, 0.8501, 0.6393, 0.8547, 0.64, 0.8547, 0.6699, 0.8501, 0.6393, 0.8501, 0.6107, 0.8547, 0.61, 0.8547, 0.64, 0.8501, 0.6107, 0.8501, 0.5821, 0.8547, 0.5801, 0.8547, 0.61, 0.8501, 0.5821, 0.8501, 0.5535, 0.8547, 0.5502, 0.8547, 0.5801, 0.6499, 0.5249, 0.6499, 0.5535, 0.6453, 0.5502, 0.6453, 0.5203, 0.6499, 0.5535, 0.6499, 0.5821, 0.6453, 0.5801, 0.6453, 0.5502, 0.6499, 0.5821, 0.6499, 0.6107, 0.6453, 0.61, 0.6453, 0.5801, 0.6499, 0.6107, 0.6499, 0.6393, 0.6453, 0.64, 0.6453, 0.61, 0.6499, 0.6393, 0.6499, 0.6679, 0.6453, 0.6699, 0.6453, 0.64, 0.6499, 0.6679, 0.6499, 0.6965, 0.6453, 0.6998, 0.6453, 0.6699, 0.375, 0.0, 0.5455, 0.0, 0.5455, 0.03571, 0.375, 0.03571, 0.375, 0.03571, 0.5455, 0.03571, 0.5455, 0.07143, 0.375, 0.07143, 0.375, 0.07143, 0.5455, 0.07143, 0.5455, 0.1071, 0.375, 0.1071, 0.375, 0.1071, 0.5455, 0.1071, 0.5455, 0.1429, 0.375, 0.1429, 0.375, 0.1429, 0.5455, 0.1429, 0.5455, 0.1786, 0.375, 0.1786, 0.375, 0.1786, 0.5455, 0.1786, 0.5455, 0.2143, 0.375, 0.2143, 0.3393, 0.5, 0.375, 0.5, 0.375, 0.5357, 0.3393, 0.5357, 0.3393, 0.5357, 0.375, 0.5357, 0.375, 0.5714, 0.3393, 0.5714, 0.3393, 0.5714, 0.375, 0.5714, 0.375, 0.6071, 0.3393, 0.6071, 0.3393, 0.6071, 0.375, 0.6071, 0.375, 0.6429, 0.3393, 0.6429, 0.3393, 0.6429, 0.375, 0.6429, 0.375, 0.6786, 0.3393, 0.6786, 0.3393, 0.6786, 0.375, 0.6786, 0.375, 0.7143, 0.3393, 0.7143, 0.8626, 0.7376, 0.8626, 0.7054, 0.8692, 0.7102, 0.8692, 0.7442, 0.8626, 0.7054, 0.8626, 0.6733, 0.8692, 0.6761, 0.8692, 0.7102, 0.8626, 0.6733, 0.8626, 0.6411, 0.8692, 0.642, 0.8692, 0.6761, 0.8626, 0.6411, 0.8626, 0.6089, 0.8692, 0.608, 0.8692, 0.642, 0.8626, 0.6089, 0.8626, 0.5767, 0.8692, 0.5739, 0.8692, 0.608, 0.8626, 0.5767, 0.8626, 0.5446, 0.8692, 0.5398, 0.8692, 0.5739, 0.6374, 0.5124, 0.6374, 0.5446, 0.6308, 0.5398, 0.6308, 0.5058, 0.6374, 0.5446, 0.6374, 0.5767, 0.6308, 0.5739, 0.6308, 0.5398, 0.6374, 0.5767, 0.6374, 0.6089, 0.6308, 0.608, 0.6308, 0.5739, 0.6374, 0.6089, 0.6374, 0.6411, 0.6308, 0.642, 0.6308, 0.608, 0.6374, 0.6411, 0.6374, 0.6733, 0.6308, 0.6761, 0.6308, 0.642, 0.6374, 0.6733, 0.6374, 0.7054, 0.6308, 0.7102, 0.6308, 0.6761, 0.8194, 0.5278, 0.8472, 0.5278, 0.8472, 0.5556, 0.8194, 0.5556, 0.8194, 0.5556, 0.8472, 0.5556, 0.8472, 0.5833, 0.8194, 0.5833, 0.8194, 0.5833, 0.8472, 0.5833, 0.8472, 0.6111, 0.8194, 0.6111, 0.8194, 0.6111, 0.8472, 0.6111, 0.8472, 0.6389, 0.8194, 0.6389, 0.8194, 0.6389, 0.8472, 0.6389, 0.8472, 0.6667, 0.8194, 0.6667, 0.8194, 0.6667, 0.8472, 0.6667, 0.8472, 0.6944, 0.8194, 0.6944])
me_cube.materials.append(mat_material)
me_cube.use_mirror_vertex_groups = False
me_cube.update()

# ---- objects
ob_cube = bpy.data.objects.new('Cube', me_cube)

# ---- transforms, parenting, visibility, modifiers, constraints
ob_cube.location = (0.0, 0.0, 0.0)
ob_cube.scale = (1.0, 1.0, 0.1828)
ob_cube.lock_rotations_4d = False
ob_cube.empty_display_type = 'ARROWS'
ob_cube.lineart.crease_threshold = 0.0

# ---- collection membership
col_collection.objects.link(ob_cube)

# ---- scene / render settings (as saved in the file)
scene.frame_start = 1; scene.frame_end = 250; scene.frame_set(1)
scene.render.engine = 'BLENDER_EEVEE_NEXT'
scene.cycles.sampling_pattern = 'TABULATED_SOBOL'
scene.cycles.use_light_tree = False
scene.view_settings.view_transform = 'Filmic'
bpy.context.view_layer.update()

# ---- added for rendering (the .blend has no active camera and no usable light): camera, sun
cam_auto = bpy.data.cameras.new('AutoCamera')
cam_auto.lens = 50.0
cam_auto.sensor_width = 36.0
cam_auto.clip_end = 1000.0
ob_auto_camera = bpy.data.objects.new('AutoCamera', cam_auto)
scene.collection.objects.link(ob_auto_camera)
ob_auto_camera.location = (2.64193, -3.17031, 2.09844)
ob_auto_camera.rotation_euler = (1.09748, -7.21219e-08, 0.694738)
scene.camera = ob_auto_camera
light_auto_sun = bpy.data.lights.new('AutoSun', 'SUN')
light_auto_sun.energy = 3.0
light_auto_sun.angle = 0.0523599
ob_auto_sun = bpy.data.objects.new('AutoSun', light_auto_sun)
scene.collection.objects.link(ob_auto_sun)
ob_auto_sun.rotation_euler = (0.872665, 0.174533, 0.523599)
bpy.context.view_layer.update()
